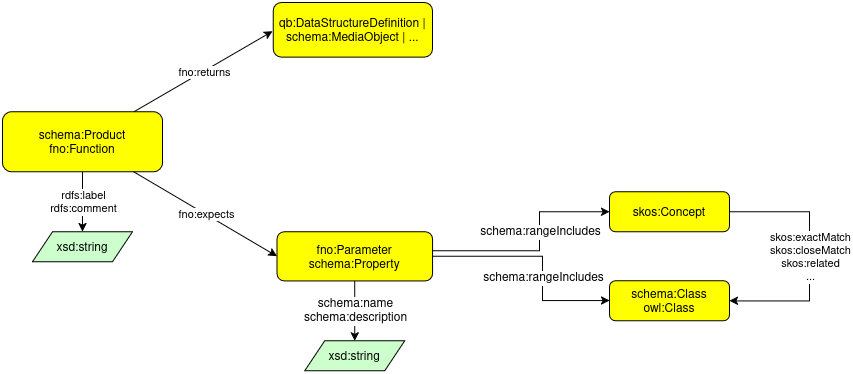

The diagram above was exported from draw.io. Its source (the exported page's mxGraphModel, read from the mxfile embedded in the PNG):
<mxGraphModel dx="3123" dy="1325" grid="1" gridSize="10" guides="1" tooltips="1" connect="1" arrows="1" fold="1" page="1" pageScale="1" pageWidth="850" pageHeight="1100" math="0" shadow="0">
  <root>
    <mxCell id="0" />
    <mxCell id="1" parent="0" />
    <mxCell id="2" style="rounded=0;orthogonalLoop=1;jettySize=auto;html=1;" edge="1" source="4" target="15" parent="1">
      <mxGeometry relative="1" as="geometry">
        <mxPoint x="1061.43" y="2776.14" as="sourcePoint" />
        <mxPoint x="866.1299999999999" y="2669.14" as="targetPoint" />
      </mxGeometry>
    </mxCell>
    <mxCell id="3" value="rdfs:label&lt;br&gt;rdfs:comment" style="edgeLabel;html=1;align=center;verticalAlign=middle;resizable=0;points=[];" connectable="0" vertex="1" parent="2">
      <mxGeometry relative="1" as="geometry">
        <mxPoint as="offset" />
      </mxGeometry>
    </mxCell>
    <mxCell id="4" value="schema:Product&#10;fno:Function" style="graphMlID=n4;shape=rect;rounded=1;arcsize=30;fillColor=#ffff00;strokeColor=#000000;strokeWidth=1.0;fontSize=12;fontStyle=0" vertex="1" parent="1">
      <mxGeometry x="980" y="2639.14" width="160" height="60" as="geometry" />
    </mxCell>
    <mxCell id="5" style="rounded=0;orthogonalLoop=1;jettySize=auto;html=1;entryX=0;entryY=0.5;entryDx=0;entryDy=0;" edge="1" source="4" target="14" parent="1">
      <mxGeometry relative="1" as="geometry">
        <mxPoint x="1554.0695137829314" y="2690.35" as="sourcePoint" />
        <mxPoint x="1081.3333333333335" y="2789.14" as="targetPoint" />
      </mxGeometry>
    </mxCell>
    <mxCell id="6" value="fno:expects" style="edgeLabel;html=1;align=center;verticalAlign=middle;resizable=0;points=[];" connectable="0" vertex="1" parent="5">
      <mxGeometry relative="1" as="geometry">
        <mxPoint as="offset" />
      </mxGeometry>
    </mxCell>
    <mxCell id="7" value="" style="endArrow=classic;html=1;textDirection=ltr;rounded=0;edgeStyle=orthogonalEdgeStyle;" edge="1" source="14" target="19" parent="1">
      <mxGeometry width="50" height="50" relative="1" as="geometry">
        <mxPoint x="1194.11" y="2853.7400000000002" as="sourcePoint" />
        <mxPoint x="1560.7799999999997" y="2779.14" as="targetPoint" />
        <Array as="points">
          <mxPoint x="1520" y="2784" />
          <mxPoint x="1520" y="2828" />
        </Array>
      </mxGeometry>
    </mxCell>
    <mxCell id="8" value="schema:rangeIncludes" style="text;html=1;align=center;verticalAlign=middle;resizable=0;points=[];labelBackgroundColor=#ffffff;rotation=0;" connectable="0" vertex="1" parent="7">
      <mxGeometry relative="1" as="geometry">
        <mxPoint y="21" as="offset" />
      </mxGeometry>
    </mxCell>
    <mxCell id="9" value="" style="endArrow=classic;html=1;textDirection=ltr;rounded=0;edgeStyle=orthogonalEdgeStyle;" edge="1" source="14" target="11" parent="1">
      <mxGeometry width="50" height="50" relative="1" as="geometry">
        <mxPoint x="1232.7574074074073" y="2858.34" as="sourcePoint" />
        <mxPoint x="1913.69" y="2475.34" as="targetPoint" />
      </mxGeometry>
    </mxCell>
    <mxCell id="10" value="&lt;div&gt;schema:name&lt;/div&gt;&lt;div&gt;schema:description&lt;/div&gt;" style="text;html=1;align=center;verticalAlign=middle;resizable=0;points=[];labelBackgroundColor=#ffffff;rotation=0;" connectable="0" vertex="1" parent="9">
      <mxGeometry relative="1" as="geometry">
        <mxPoint as="offset" />
      </mxGeometry>
    </mxCell>
    <mxCell id="11" value="xsd:string" style="graphMlID=n6;shape=parallelogram;fillColor=#ccffcc;strokeColor=#000000;strokeWidth=1.0" vertex="1" parent="1">
      <mxGeometry x="1282.2199999999998" y="2868.33" width="100" height="30" as="geometry" />
    </mxCell>
    <mxCell id="12" value="" style="rounded=0;orthogonalLoop=1;jettySize=auto;html=1;entryX=0;entryY=0.5;entryDx=0;entryDy=0;" edge="1" source="4" parent="1">
      <mxGeometry relative="1" as="geometry">
        <mxPoint x="1181.43" y="2709.14" as="sourcePoint" />
        <mxPoint x="1250" y="2558.795" as="targetPoint" />
      </mxGeometry>
    </mxCell>
    <mxCell id="13" value="fno:returns" style="edgeLabel;html=1;align=center;verticalAlign=middle;resizable=0;points=[];" connectable="0" vertex="1" parent="12">
      <mxGeometry relative="1" as="geometry">
        <mxPoint as="offset" />
      </mxGeometry>
    </mxCell>
    <mxCell id="14" value="fno:Parameter &#10;schema:Property" style="graphMlID=n4;shape=rect;rounded=1;arcsize=30;fillColor=#ffff00;strokeColor=#000000;strokeWidth=1.0" vertex="1" parent="1">
      <mxGeometry x="1254.44" y="2759.14" width="155.56" height="49.19" as="geometry" />
    </mxCell>
    <mxCell id="15" value="xsd:string" style="graphMlID=n6;shape=parallelogram;fillColor=#ccffcc;strokeColor=#000000;strokeWidth=1.0" vertex="1" parent="1">
      <mxGeometry x="1010" y="2759.14" width="100" height="30" as="geometry" />
    </mxCell>
    <mxCell id="16" value="" style="endArrow=classic;html=1;textDirection=ltr;rounded=0;edgeStyle=orthogonalEdgeStyle;" edge="1" source="14" target="18" parent="1">
      <mxGeometry width="50" height="50" relative="1" as="geometry">
        <mxPoint x="1420" y="2789.33" as="sourcePoint" />
        <mxPoint x="2152" y="2968.33" as="targetPoint" />
        <Array as="points">
          <mxPoint x="1517" y="2778.33" />
          <mxPoint x="1517" y="2739.33" />
        </Array>
      </mxGeometry>
    </mxCell>
    <mxCell id="17" value="schema:rangeIncludes" style="text;html=1;align=center;verticalAlign=middle;resizable=0;points=[];labelBackgroundColor=#ffffff;rotation=0;" connectable="0" vertex="1" parent="16">
      <mxGeometry relative="1" as="geometry">
        <mxPoint y="-18" as="offset" />
      </mxGeometry>
    </mxCell>
    <mxCell id="18" value="skos:Concept" style="graphMlID=n4;shape=rect;rounded=1;arcsize=30;fillColor=light-dark(#ffff00, #1f1f00);strokeColor=#000000;strokeWidth=1.0;" vertex="1" parent="1">
      <mxGeometry x="1587" y="2719.14" width="120" height="40" as="geometry" />
    </mxCell>
    <mxCell id="19" value="schema:Class&#10;owl:Class" style="graphMlID=n4;shape=rect;rounded=1;arcsize=30;fillColor=light-dark(#ffff00, #1f1f00);strokeColor=#000000;strokeWidth=1.0;" vertex="1" parent="1">
      <mxGeometry x="1587" y="2808.33" width="120" height="40" as="geometry" />
    </mxCell>
    <mxCell id="20" style="edgeStyle=orthogonalEdgeStyle;rounded=0;orthogonalLoop=1;jettySize=auto;html=1;entryX=1;entryY=0.5;entryDx=0;entryDy=0;" edge="1" source="18" target="19" parent="1">
      <mxGeometry relative="1" as="geometry">
        <mxPoint x="2407" y="2558.33" as="sourcePoint" />
        <mxPoint x="2247" y="2558.33" as="targetPoint" />
        <Array as="points">
          <mxPoint x="1787" y="2739.14" />
          <mxPoint x="1787" y="2828.33" />
        </Array>
      </mxGeometry>
    </mxCell>
    <mxCell id="21" value="&lt;div&gt;skos:exactMatch&lt;/div&gt;&lt;div&gt;skos:closeMatch&lt;/div&gt;&lt;div&gt;skos:related&lt;/div&gt;&lt;div&gt;...&lt;/div&gt;" style="edgeLabel;html=1;align=center;verticalAlign=middle;resizable=0;points=[];" vertex="1" connectable="0" parent="20">
      <mxGeometry relative="1" as="geometry">
        <mxPoint as="offset" />
      </mxGeometry>
    </mxCell>
    <mxCell id="22" value="qb:DataStructureDefinition | &#10;schema:MediaObject | ..." style="graphMlID=n4;shape=rect;rounded=1;arcsize=30;fillColor=#ffff00;strokeColor=#000000;strokeWidth=1.0;fontSize=12;fontStyle=0" vertex="1" parent="1">
      <mxGeometry x="1250.74" y="2530" width="159.26" height="54.6" as="geometry" />
    </mxCell>
  </root>
</mxGraphModel>